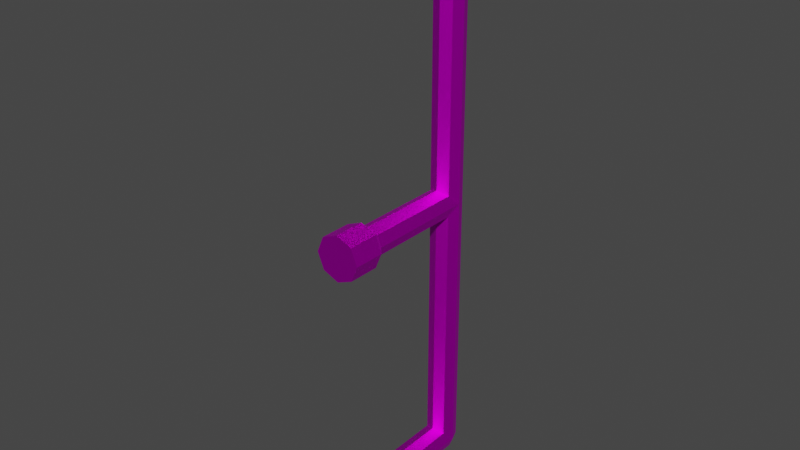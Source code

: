 # Source: fence.blend  (saved by Blender 2.82.7; exported with 4.5.12 LTS)
import bpy
from mathutils import Matrix  # noqa: F401  (used for matrix-valued properties, if any)

bpy.ops.wm.read_factory_settings(use_empty=True)
scene = bpy.context.scene
scene.name = 'Scene'

# ---- collections
col_collection = bpy.data.collections.new('Collection'); scene.collection.children.link(col_collection)

# ---- images (referenced by path relative to the original .blend; pixels are not part of the script)
import os
ASSET_DIR = os.environ.get("B2B_ASSET_DIR", "")  # directory of the original .blend (textures are referenced by path, not embedded)
HERE = os.path.dirname(os.path.abspath(__file__))  # packed textures are extracted next to this script under _unpacked/

def load_image(name, relpath, width, height, colorspace="sRGB"):
    """Load a texture the original file referenced (path relative to the .blend, or extracted next to this script)."""
    p = next((c for c in (os.path.join(HERE, relpath), os.path.join(ASSET_DIR, relpath)) if relpath and os.path.exists(c)), "")
    if p:
        img = bpy.data.images.load(p, check_existing=True)
        img.name = name
    else:  # same state as the original file: an image datablock whose file is absent (Cycles renders it pink)
        img = bpy.data.images.new(name, width, height)
        img.source = "FILE"
        img.filepath = "//" + (relpath or name)
    img.colorspace_settings.name = colorspace
    return img
img_low_poly_logistics_png = load_image('Low Poly Logistics.png', 'Low Poly Logistics.png', 1024, 1024, 'sRGB')

# ---- materials (node trees are filled in below, after node groups)
mat_low_poly_logistics = bpy.data.materials.new('Low Poly Logistics')
mat_low_poly_logistics.use_transparent_shadow = False
mat_low_poly_logistics.roughness = 0.5528
mat_low_poly_logistics.specular_intensity = 1.0
mat_low_poly_logistics.metallic = 1.0

# ---- material node trees
mat_low_poly_logistics.use_nodes = True; mat_low_poly_logistics.node_tree.nodes.clear()
_N = mat_low_poly_logistics.node_tree.nodes; _L = mat_low_poly_logistics.node_tree.links
n0 = _N.new('ShaderNodeOutputMaterial'); n0.name = 'Material Output'; n0.location = (300, 300)
n1 = _N.new('ShaderNodeBsdfPrincipled'); n1.name = 'Principled BSDF'; n1.location = (10, 300)
n1.distribution = 'GGX'
n1.subsurface_method = 'BURLEY'
n1.inputs[1].default_value = 1.0
n1.inputs[2].default_value = 0.5528
n1.inputs[3].default_value = 1.45
n1.inputs[13].default_value = 1.0
n1.inputs[27].default_value = (0.0, 0.0, 0.0, 1.0)
n1.inputs[28].default_value = 1.0
n2 = _N.new('ShaderNodeNormalMap'); n2.name = 'Normal Map'; n2.location = (-300, -300)
n2.label = 'Normal/Map'
n3 = _N.new('ShaderNodeTexImage'); n3.name = 'Image Texture'; n3.location = (-326, 229)
n3.image = img_low_poly_logistics_png
_L.new(n1.outputs[0], n0.inputs[0])
_L.new(n2.outputs[0], n1.inputs[5])
_L.new(n3.outputs[0], n1.inputs[0])
n0.is_active_output = True

# ---- world
world_world = bpy.data.worlds.new('World'); scene.world = world_world
world_world.use_nodes = True; world_world.node_tree.nodes.clear()
_N = world_world.node_tree.nodes; _L = world_world.node_tree.links
n0 = _N.new('ShaderNodeOutputWorld'); n0.name = 'World Output'; n0.location = (300, 300)
n1 = _N.new('ShaderNodeBackground'); n1.name = 'Background'; n1.location = (10, 300)
n1.inputs[0].default_value = (0.05088, 0.05088, 0.05088, 1.0)
_L.new(n1.outputs[0], n0.inputs[0])
n0.is_active_output = True
world_world.color = (0.05088, 0.05088, 0.05088)
world_world.use_sun_shadow = False
world_world.sun_shadow_jitter_overblur = 0.0

# ---- meshes
me_cylinder = bpy.data.meshes.new('Cylinder')
me_cylinder.from_pydata([(8.149e-10, 0.0, -0.075), (0.0, 0.5, -0.05), (0.05303, -3.725e-09, -0.05303), (0.03536, 0.5, -0.03536), (0.075, 2.22e-16, 3.395e-09), (0.05, 0.5, 0.0), (0.05303, 3.725e-09, 0.05303), (0.03536, 0.5, 0.03536), (-5.742e-09, 0.0, 0.075), (-4.371e-09, 0.5, 0.05), (-0.05303, 3.725e-09, 0.05303), (-0.03536, 0.5, 0.03536), (-0.075, -5.551e-17, -7.78e-10), (-0.05, 0.5, 0.0), (-0.05303, -3.725e-09, -0.05303), (-0.03536, 0.5, -0.03536), (8.149e-10, 0.1039, -0.075), (0.05303, 0.1039, -0.05303), (0.075, 0.1039, 0.0), (0.05303, 0.1039, 0.05303), (-5.742e-09, 0.1039, 0.075), (-0.05303, 0.1039, 0.05303), (-0.075, 0.1039, -7.451e-09), (-0.05303, 0.1039, -0.05303), (0.0, 0.131, -0.05), (0.03536, 0.131, -0.03536), (0.05, 0.131, 0.0), (0.03536, 0.131, 0.03536), (-4.371e-09, 0.131, 0.05), (-0.03536, 0.131, 0.03536), (-0.05, 0.131, 0.0), (-0.03536, 0.131, -0.03536), (0.0, 0.55, -0.9), (0.0, 0.55, 0.9), (0.03536, 0.5354, -0.9), (0.03536, 0.5354, 0.9), (0.05, 0.5, -0.9), (0.05, 0.5, 0.9), (0.03536, 0.4646, -0.9), (0.03536, 0.4646, 0.9), (-4.371e-09, 0.45, -0.9), (-4.371e-09, 0.45, 0.9), (-0.03536, 0.4646, -0.9), (-0.03536, 0.4646, 0.9), (-0.05, 0.5, -0.9), (-0.05, 0.5, 0.9), (-0.03536, 0.5354, -0.9), (-0.03536, 0.5354, 0.9), (8.149e-10, -5.96e-08, -0.975), (0.0, 0.5, -0.95), (0.05303, -5.96e-08, -0.953), (0.03536, 0.5, -0.9354), (0.075, -5.96e-08, -0.9), (0.05, 0.5, -0.9), (0.05303, -5.96e-08, -0.847), (0.03536, 0.5, -0.8646), (-5.742e-09, -5.96e-08, -0.825), (-4.371e-09, 0.5, -0.85), (-0.05303, -5.96e-08, -0.847), (-0.03536, 0.5, -0.8646), (-0.075, -5.96e-08, -0.9), (-0.05, 0.5, -0.9), (-0.05303, -5.96e-08, -0.953), (-0.03536, 0.5, -0.9354), (8.149e-10, 0.1039, -0.975), (0.05303, 0.1039, -0.953), (0.075, 0.1039, -0.9), (0.05303, 0.1039, -0.847), (-5.742e-09, 0.1039, -0.825), (-0.05303, 0.1039, -0.847), (-0.075, 0.1039, -0.9), (-0.05303, 0.1039, -0.953), (0.0, 0.131, -0.95), (0.03536, 0.131, -0.9354), (0.05, 0.131, -0.9), (0.03536, 0.131, -0.8646), (-4.371e-09, 0.131, -0.85), (-0.03536, 0.131, -0.8646), (-0.05, 0.131, -0.9), (-0.03536, 0.131, -0.9354), (8.149e-10, 5.96e-08, 0.825), (0.0, 0.5, 0.85), (0.05303, 5.96e-08, 0.847), (0.03536, 0.5, 0.8646), (0.075, 5.96e-08, 0.9), (0.05303, 5.96e-08, 0.953), (0.03536, 0.5, 0.9354), (-5.742e-09, 5.96e-08, 0.975), (-4.371e-09, 0.5, 0.95), (-0.05303, 5.96e-08, 0.953), (-0.03536, 0.5, 0.9354), (-0.075, 5.96e-08, 0.9), (-0.05303, 5.96e-08, 0.847), (-0.03536, 0.5, 0.8646), (8.149e-10, 0.1039, 0.825), (0.05303, 0.1039, 0.847), (0.075, 0.1039, 0.9), (0.05303, 0.1039, 0.953), (-5.742e-09, 0.1039, 0.975), (-0.05303, 0.1039, 0.953), (-0.075, 0.1039, 0.9), (-0.05303, 0.1039, 0.847), (0.0, 0.131, 0.85), (0.03536, 0.131, 0.8646), (0.05, 0.131, 0.9), (0.03536, 0.131, 0.9354), (-4.371e-09, 0.131, 0.95), (-0.03536, 0.131, 0.9354), (-0.05, 0.131, 0.9), (-0.03536, 0.131, 0.8646)], [], [(24, 1, 3, 25), (25, 3, 5, 26), (26, 5, 7, 27), (27, 7, 9, 28), (28, 9, 11, 29), (29, 11, 13, 30), (3, 1, 15, 13, 11, 9, 7, 5), (30, 13, 15, 31), (31, 15, 1, 24), (0, 2, 4, 6, 8, 10, 12, 14), (14, 23, 16, 0), (12, 22, 23, 14), (10, 21, 22, 12), (8, 20, 21, 10), (6, 19, 20, 8), (4, 18, 19, 6), (2, 17, 18, 4), (0, 16, 17, 2), (23, 31, 24, 16), (22, 30, 31, 23), (21, 29, 30, 22), (20, 28, 29, 21), (19, 27, 28, 20), (18, 26, 27, 19), (17, 25, 26, 18), (16, 24, 25, 17), (32, 33, 35, 34), (34, 35, 37, 5, 36), (36, 5, 37, 39, 38), (38, 39, 41, 40), (40, 41, 43, 42), (42, 43, 45, 13, 44), (35, 33, 47, 45, 43, 41, 39, 37), (44, 13, 45, 47, 46), (46, 47, 33, 32), (32, 34, 36, 38, 40, 42, 44, 46), (72, 49, 51, 73), (73, 51, 53, 74), (74, 53, 55, 75), (75, 55, 57, 76), (76, 57, 59, 77), (77, 59, 61, 78), (51, 49, 63, 61, 59, 57, 55, 53), (78, 61, 63, 79), (79, 63, 49, 72), (48, 50, 52, 54, 56, 58, 60, 62), (62, 71, 64, 48), (60, 70, 71, 62), (58, 69, 70, 60), (56, 68, 69, 58), (54, 67, 68, 56), (52, 66, 67, 54), (50, 65, 66, 52), (48, 64, 65, 50), (71, 79, 72, 64), (70, 78, 79, 71), (69, 77, 78, 70), (68, 76, 77, 69), (67, 75, 76, 68), (66, 74, 75, 67), (65, 73, 74, 66), (64, 72, 73, 65), (102, 81, 83, 103), (103, 83, 37, 104), (104, 37, 86, 105), (105, 86, 88, 106), (106, 88, 90, 107), (107, 90, 45, 108), (83, 81, 93, 45, 90, 88, 86, 37), (108, 45, 93, 109), (109, 93, 81, 102), (80, 82, 84, 85, 87, 89, 91, 92), (92, 101, 94, 80), (91, 100, 101, 92), (89, 99, 100, 91), (87, 98, 99, 89), (85, 97, 98, 87), (84, 96, 97, 85), (82, 95, 96, 84), (80, 94, 95, 82), (101, 109, 102, 94), (100, 108, 109, 101), (99, 107, 108, 100), (98, 106, 107, 99), (97, 105, 106, 98), (96, 104, 105, 97), (95, 103, 104, 96), (94, 102, 103, 95), (53, 51, 34), (32, 34, 51, 49), (46, 32, 49, 63), (61, 46, 63), (45, 90, 47), (88, 33, 47, 90), (35, 33, 88, 86), (37, 35, 86)])
_uv = me_cylinder.uv_layers.new(name='UVMap')
_uv.uv.foreach_set('vector', [0.7754, 0.8711, 0.7754, 0.8711, 0.7754, 0.8711, 0.7754, 0.8711, 0.7754, 0.8711, 0.7754, 0.8711, 0.7754, 0.8711, 0.7754, 0.8711, 0.7754, 0.8711, 0.7754, 0.8711, 0.7754, 0.8711, 0.7754, 0.8711, 0.7754, 0.8711, 0.7754, 0.8711, 0.7754, 0.8711, 0.7754, 0.8711, 0.7754, 0.8711, 0.7754, 0.8711, 0.7754, 0.8711, 0.7754, 0.8711, 0.7754, 0.8711, 0.7754, 0.8711, 0.7754, 0.8711, 0.7754, 0.8711, 0.7754, 0.8711, 0.7754, 0.8711, 0.7754, 0.8711, 0.7754, 0.8711, 0.7754, 0.8711, 0.7754, 0.8711, 0.7754, 0.8711, 0.7754, 0.8711, 0.7754, 0.8711, 0.7754, 0.8711, 0.7754, 0.8711, 0.7754, 0.8711, 0.7754, 0.8711, 0.7754, 0.8711, 0.7754, 0.8711, 0.7754, 0.8711, 0.7754, 0.8711, 0.7754, 0.8711, 0.7754, 0.8711, 0.7754, 0.8711, 0.7754, 0.8711, 0.7754, 0.8711, 0.7754, 0.8711, 0.7754, 0.8711, 0.7754, 0.8711, 0.7754, 0.8711, 0.7754, 0.8711, 0.7754, 0.8711, 0.7754, 0.8711, 0.7754, 0.8711, 0.7754, 0.8711, 0.7754, 0.8711, 0.7754, 0.8711, 0.7754, 0.8711, 0.7754, 0.8711, 0.7754, 0.8711, 0.7754, 0.8711, 0.7754, 0.8711, 0.7754, 0.8711, 0.7754, 0.8711, 0.7754, 0.8711, 0.7754, 0.8711, 0.7754, 0.8711, 0.7754, 0.8711, 0.7754, 0.8711, 0.7754, 0.8711, 0.7754, 0.8711, 0.7754, 0.8711, 0.7754, 0.8711, 0.7754, 0.8711, 0.7754, 0.8711, 0.7754, 0.8711, 0.7754, 0.8711, 0.7754, 0.8711, 0.7754, 0.8711, 0.7754, 0.8711, 0.7754, 0.8711, 0.7754, 0.8711, 0.7754, 0.8711, 0.7754, 0.8711, 0.7754, 0.8711, 0.7754, 0.8711, 0.7754, 0.8711, 0.7754, 0.8711, 0.7754, 0.8711, 0.7754, 0.8711, 0.7754, 0.8711, 0.7754, 0.8711, 0.7754, 0.8711, 0.7754, 0.8711, 0.7754, 0.8711, 0.7754, 0.8711, 0.7754, 0.8711, 0.7754, 0.8711, 0.7754, 0.8711, 0.7754, 0.8711, 0.7754, 0.8711, 0.7754, 0.8711, 0.7754, 0.8711, 0.7754, 0.8711, 0.7754, 0.8711, 0.7754, 0.8711, 0.7754, 0.8711, 0.7754, 0.8711, 0.7754, 0.8711, 0.7754, 0.8711, 0.7754, 0.8711, 0.7754, 0.8711, 0.7754, 0.8711, 0.7754, 0.8711, 0.7754, 0.8711, 0.7754, 0.8711, 0.7754, 0.8711, 0.7754, 0.8711, 0.7754, 0.8711, 0.7754, 0.8711, 0.7754, 0.8711, 0.7754, 0.8711, 0.7754, 0.8711, 0.7754, 0.8711, 0.7754, 0.8711, 0.7754, 0.8711, 0.7754, 0.8711, 0.7754, 0.8711, 0.7754, 0.8711, 0.7754, 0.8711, 0.7754, 0.8711, 0.7754, 0.8711, 0.7754, 0.8711, 0.7754, 0.8711, 0.7754, 0.8711, 0.7754, 0.8711, 0.7754, 0.8711, 0.7754, 0.8711, 0.7754, 0.8711, 0.7754, 0.8711, 0.7754, 0.8711, 0.7754, 0.8711, 0.7754, 0.8711, 0.7754, 0.8711, 0.7754, 0.8711, 0.7754, 0.8711, 0.7754, 0.8711, 0.7754, 0.8711, 0.7754, 0.8711, 0.7754, 0.8711, 0.7754, 0.8711, 0.7754, 0.8711, 0.7754, 0.8711, 0.7754, 0.8711, 0.7754, 0.8711, 0.7754, 0.8711, 0.7754, 0.8711, 0.7754, 0.8711, 0.7754, 0.8711, 0.7754, 0.8711, 0.7754, 0.8711, 0.7754, 0.8711, 0.7754, 0.8711, 0.7754, 0.8711, 0.7754, 0.8711, 0.7754, 0.8711, 0.7754, 0.8711, 0.7754, 0.8711, 0.7754, 0.8711, 0.7754, 0.8711, 0.7754, 0.8711, 0.7754, 0.8711, 0.7754, 0.8711, 0.7754, 0.8711, 0.7754, 0.8711, 0.7754, 0.8711, 0.7754, 0.8711, 0.7754, 0.8711, 0.7754, 0.8711, 0.7754, 0.8711, 0.7754, 0.8711, 0.7754, 0.8711, 0.7754, 0.8711, 0.7754, 0.8711, 0.7754, 0.8711, 0.7754, 0.8711, 0.7754, 0.8711, 0.7754, 0.8711, 0.7754, 0.8711, 0.7754, 0.8711, 0.7754, 0.8711, 0.7754, 0.8711, 0.7754, 0.8711, 0.7754, 0.8711, 0.7754, 0.8711, 0.7754, 0.8711, 0.7754, 0.8711, 0.7754, 0.8711, 0.7754, 0.8711, 0.7754, 0.8711, 0.7754, 0.8711, 0.7754, 0.8711, 0.7754, 0.8711, 0.7754, 0.8711, 0.7754, 0.8711, 0.7754, 0.8711, 0.7754, 0.8711, 0.7754, 0.8711, 0.7754, 0.8711, 0.7754, 0.8711, 0.7754, 0.8711, 0.7754, 0.8711, 0.7754, 0.8711, 0.7754, 0.8711, 0.7754, 0.8711, 0.7754, 0.8711, 0.7754, 0.8711, 0.7754, 0.8711, 0.7754, 0.8711, 0.7754, 0.8711, 0.7754, 0.8711, 0.7754, 0.8711, 0.7754, 0.8711, 0.7754, 0.8711, 0.7754, 0.8711, 0.7754, 0.8711, 0.7754, 0.8711, 0.7754, 0.8711, 0.7754, 0.8711, 0.7754, 0.8711, 0.7754, 0.8711, 0.7754, 0.8711, 0.7754, 0.8711, 0.7754, 0.8711, 0.7754, 0.8711, 0.7754, 0.8711, 0.7754, 0.8711, 0.7754, 0.8711, 0.7754, 0.8711, 0.7754, 0.8711, 0.7754, 0.8711, 0.7754, 0.8711, 0.7754, 0.8711, 0.7754, 0.8711, 0.7754, 0.8711, 0.7754, 0.8711, 0.7754, 0.8711, 0.7754, 0.8711, 0.7754, 0.8711, 0.7754, 0.8711, 0.7754, 0.8711, 0.7754, 0.8711, 0.7754, 0.8711, 0.7754, 0.8711, 0.7754, 0.8711, 0.7754, 0.8711, 0.7754, 0.8711, 0.7754, 0.8711, 0.7754, 0.8711, 0.7754, 0.8711, 0.7754, 0.8711, 0.7754, 0.8711, 0.7754, 0.8711, 0.7754, 0.8711, 0.7754, 0.8711, 0.7754, 0.8711, 0.7754, 0.8711, 0.7754, 0.8711, 0.7754, 0.8711, 0.7754, 0.8711, 0.7754, 0.8711, 0.7754, 0.8711, 0.7754, 0.8711, 0.7754, 0.8711, 0.7754, 0.8711, 0.7754, 0.8711, 0.7754, 0.8711, 0.7754, 0.8711, 0.7754, 0.8711, 0.7754, 0.8711, 0.7754, 0.8711, 0.7754, 0.8711, 0.7754, 0.8711, 0.7754, 0.8711, 0.7754, 0.8711, 0.7754, 0.8711, 0.7754, 0.8711, 0.7754, 0.8711, 0.7754, 0.8711, 0.7754, 0.8711, 0.7754, 0.8711, 0.7754, 0.8711, 0.7754, 0.8711, 0.7754, 0.8711, 0.7754, 0.8711, 0.7754, 0.8711, 0.7754, 0.8711, 0.7754, 0.8711, 0.7754, 0.8711, 0.7754, 0.8711, 0.7754, 0.8711, 0.7754, 0.8711, 0.7754, 0.8711, 0.7754, 0.8711, 0.7754, 0.8711, 0.7754, 0.8711, 0.7754, 0.8711, 0.7754, 0.8711, 0.7754, 0.8711, 0.7754, 0.8711, 0.7754, 0.8711, 0.7754, 0.8711, 0.7754, 0.8711, 0.7754, 0.8711, 0.7754, 0.8711, 0.7754, 0.8711, 0.7754, 0.8711, 0.7754, 0.8711, 0.7754, 0.8711, 0.7754, 0.8711, 0.7754, 0.8711, 0.7754, 0.8711, 0.7754, 0.8711, 0.7754, 0.8711, 0.7754, 0.8711, 0.7754, 0.8711, 0.7754, 0.8711, 0.7754, 0.8711, 0.7754, 0.8711, 0.7754, 0.8711, 0.7754, 0.8711, 0.7754, 0.8711, 0.7754, 0.8711, 0.7754, 0.8711, 0.7754, 0.8711, 0.7754, 0.8711, 0.7754, 0.8711, 0.7754, 0.8711, 0.7754, 0.8711, 0.7754, 0.8711, 0.7754, 0.8711, 0.7754, 0.8711, 0.7754, 0.8711, 0.7754, 0.8711, 0.7754, 0.8711, 0.7754, 0.8711, 0.7754, 0.8711, 0.7754, 0.8711, 0.7754, 0.8711, 0.7754, 0.8711, 0.7754, 0.8711, 0.7754, 0.8711, 0.7754, 0.8711, 0.7754, 0.8711, 0.7754, 0.8711, 0.7754, 0.8711, 0.7754, 0.8711, 0.7754, 0.8711, 0.7754, 0.8711, 0.7754, 0.8711, 0.7754, 0.8711, 0.7754, 0.8711, 0.7754, 0.8711, 0.7754, 0.8711, 0.7754, 0.8711, 0.7754, 0.8711, 0.7754, 0.8711, 0.7754, 0.8711, 0.7754, 0.8711, 0.7754, 0.8711, 0.7754, 0.8711, 0.7754, 0.8711, 0.7754, 0.8711, 0.7754, 0.8711, 0.7754, 0.8711, 0.7754, 0.8711, 0.7754, 0.8711, 0.7754, 0.8711, 0.7754, 0.8711, 0.7754, 0.8711, 0.7754, 0.8711, 0.7754, 0.8711, 0.7754, 0.8711, 0.7754, 0.8711, 0.7754, 0.8711, 0.7754, 0.8711, 0.7754, 0.8711, 0.7754, 0.8711, 0.7754, 0.8711, 0.7754, 0.8711, 0.7754, 0.8711, 0.7754, 0.8711, 0.7754, 0.8711, 0.7754, 0.8711, 0.7754, 0.8711, 0.7754, 0.8711, 0.7754, 0.8711, 0.7754, 0.8711, 0.7754, 0.8711, 0.7754, 0.8711, 0.7754, 0.8711, 0.7754, 0.8711, 0.7754, 0.8711, 0.7754, 0.8711, 0.7754, 0.8711, 0.7754, 0.8711, 0.7754, 0.8711, 0.7754, 0.8711, 0.7754, 0.8711, 0.7754, 0.8711, 0.7754, 0.8711, 0.7754, 0.8711, 0.7754, 0.8711, 0.7754, 0.8711, 0.7754, 0.8711, 0.7754, 0.8711])
me_cylinder.materials.append(mat_low_poly_logistics)
me_cylinder.use_remesh_fix_poles = True
me_cylinder.use_remesh_preserve_attributes = False
me_cylinder.use_mirror_vertex_groups = False
me_cylinder.update()

# ---- objects
ob_cylinder = bpy.data.objects.new('Cylinder', me_cylinder)

# ---- transforms, parenting, visibility, modifiers, constraints
ob_cylinder.location = (0.0, 0.0, 0.0)
ob_cylinder.lineart.crease_threshold = 0.0

# ---- collection membership
col_collection.objects.link(ob_cylinder)

# ---- scene / render settings (as saved in the file)
scene.frame_start = 1; scene.frame_end = 250; scene.frame_set(1)
scene.render.engine = 'BLENDER_EEVEE_NEXT'
scene.cycles.use_denoising = False
scene.cycles.samples = 128
scene.cycles.sampling_pattern = 'TABULATED_SOBOL'
scene.cycles.use_adaptive_sampling = False
scene.cycles.use_light_tree = False
scene.view_settings.view_transform = 'Filmic'
bpy.context.view_layer.update()

# ---- added for rendering (the .blend has no active camera and no usable light): camera, sun
cam_auto = bpy.data.cameras.new('AutoCamera')
cam_auto.lens = 50.0
cam_auto.sensor_width = 36.0
cam_auto.clip_end = 1000.0
ob_auto_camera = bpy.data.objects.new('AutoCamera', cam_auto)
scene.collection.objects.link(ob_auto_camera)
ob_auto_camera.location = (1.87971, -1.98065, 1.50377)
ob_auto_camera.rotation_euler = (1.09748, -7.21219e-08, 0.694738)
scene.camera = ob_auto_camera
light_auto_sun = bpy.data.lights.new('AutoSun', 'SUN')
light_auto_sun.energy = 3.0
light_auto_sun.angle = 0.0523599
ob_auto_sun = bpy.data.objects.new('AutoSun', light_auto_sun)
scene.collection.objects.link(ob_auto_sun)
ob_auto_sun.rotation_euler = (0.872665, 0.174533, 0.523599)
bpy.context.view_layer.update()
